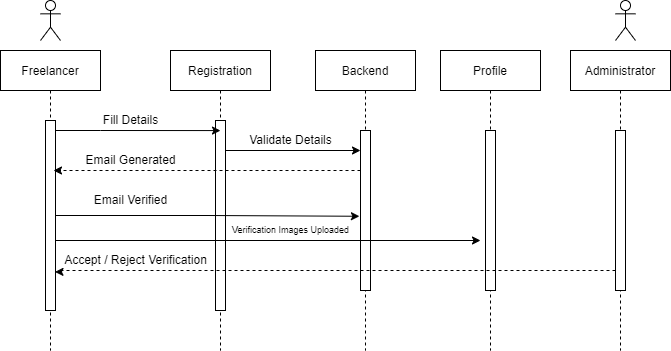

The diagram above was exported from draw.io. Its source (the exported page's mxGraphModel, read from the mxfile embedded in the PNG):
<mxGraphModel dx="868" dy="563" grid="1" gridSize="10" guides="1" tooltips="1" connect="1" arrows="1" fold="1" page="1" pageScale="1" pageWidth="850" pageHeight="1100" math="0" shadow="0">
  <root>
    <mxCell id="0" />
    <mxCell id="1" parent="0" />
    <mxCell id="3nuBFxr9cyL0pnOWT2aG-1" value="Freelancer" style="shape=umlLifeline;perimeter=lifelinePerimeter;container=1;collapsible=0;recursiveResize=0;rounded=0;shadow=0;strokeWidth=1;" parent="1" vertex="1">
      <mxGeometry x="60" y="80" width="100" height="300" as="geometry" />
    </mxCell>
    <mxCell id="3nuBFxr9cyL0pnOWT2aG-2" value="" style="points=[];perimeter=orthogonalPerimeter;rounded=0;shadow=0;strokeWidth=1;" parent="3nuBFxr9cyL0pnOWT2aG-1" vertex="1">
      <mxGeometry x="45" y="70" width="10" height="190" as="geometry" />
    </mxCell>
    <mxCell id="3nuBFxr9cyL0pnOWT2aG-5" value="Registration" style="shape=umlLifeline;perimeter=lifelinePerimeter;container=1;collapsible=0;recursiveResize=0;rounded=0;shadow=0;strokeWidth=1;" parent="1" vertex="1">
      <mxGeometry x="230" y="80" width="100" height="300" as="geometry" />
    </mxCell>
    <mxCell id="3nuBFxr9cyL0pnOWT2aG-6" value="" style="points=[];perimeter=orthogonalPerimeter;rounded=0;shadow=0;strokeWidth=1;" parent="3nuBFxr9cyL0pnOWT2aG-5" vertex="1">
      <mxGeometry x="45" y="70" width="10" height="190" as="geometry" />
    </mxCell>
    <mxCell id="MSPXSn9sPkRxoRxxHj_J-1" value="Administrator" style="shape=umlLifeline;perimeter=lifelinePerimeter;container=1;collapsible=0;recursiveResize=0;rounded=0;shadow=0;strokeWidth=1;" vertex="1" parent="1">
      <mxGeometry x="630" y="80" width="100" height="300" as="geometry" />
    </mxCell>
    <mxCell id="MSPXSn9sPkRxoRxxHj_J-2" value="" style="points=[];perimeter=orthogonalPerimeter;rounded=0;shadow=0;strokeWidth=1;" vertex="1" parent="MSPXSn9sPkRxoRxxHj_J-1">
      <mxGeometry x="45" y="80" width="10" height="160" as="geometry" />
    </mxCell>
    <mxCell id="MSPXSn9sPkRxoRxxHj_J-12" value="" style="shape=umlActor;verticalLabelPosition=bottom;verticalAlign=top;html=1;outlineConnect=0;" vertex="1" parent="1">
      <mxGeometry x="100" y="30" width="20" height="40" as="geometry" />
    </mxCell>
    <mxCell id="MSPXSn9sPkRxoRxxHj_J-14" value="" style="shape=umlActor;verticalLabelPosition=bottom;verticalAlign=top;html=1;outlineConnect=0;" vertex="1" parent="1">
      <mxGeometry x="675" y="30" width="20" height="40" as="geometry" />
    </mxCell>
    <mxCell id="yuZzmXMe9z0FJenor42m-3" value="Profile" style="shape=umlLifeline;perimeter=lifelinePerimeter;container=1;collapsible=0;recursiveResize=0;rounded=0;shadow=0;strokeWidth=1;" vertex="1" parent="1">
      <mxGeometry x="500" y="80" width="100" height="300" as="geometry" />
    </mxCell>
    <mxCell id="yuZzmXMe9z0FJenor42m-4" value="" style="points=[];perimeter=orthogonalPerimeter;rounded=0;shadow=0;strokeWidth=1;" vertex="1" parent="yuZzmXMe9z0FJenor42m-3">
      <mxGeometry x="45" y="80" width="10" height="160" as="geometry" />
    </mxCell>
    <mxCell id="yuZzmXMe9z0FJenor42m-5" value="Backend" style="shape=umlLifeline;perimeter=lifelinePerimeter;container=1;collapsible=0;recursiveResize=0;rounded=0;shadow=0;strokeWidth=1;" vertex="1" parent="1">
      <mxGeometry x="375" y="80" width="100" height="300" as="geometry" />
    </mxCell>
    <mxCell id="yuZzmXMe9z0FJenor42m-6" value="" style="points=[];perimeter=orthogonalPerimeter;rounded=0;shadow=0;strokeWidth=1;" vertex="1" parent="yuZzmXMe9z0FJenor42m-5">
      <mxGeometry x="45" y="80" width="10" height="160" as="geometry" />
    </mxCell>
    <mxCell id="yuZzmXMe9z0FJenor42m-23" value="Verification Images Uploaded" style="text;html=1;align=center;verticalAlign=middle;resizable=0;points=[];autosize=1;strokeColor=none;fillColor=none;fontSize=9;" vertex="1" parent="yuZzmXMe9z0FJenor42m-5">
      <mxGeometry x="-95" y="170" width="140" height="20" as="geometry" />
    </mxCell>
    <mxCell id="yuZzmXMe9z0FJenor42m-7" style="edgeStyle=orthogonalEdgeStyle;rounded=0;orthogonalLoop=1;jettySize=auto;html=1;entryX=0.5;entryY=0.053;entryDx=0;entryDy=0;entryPerimeter=0;" edge="1" parent="1" source="3nuBFxr9cyL0pnOWT2aG-2" target="3nuBFxr9cyL0pnOWT2aG-6">
      <mxGeometry relative="1" as="geometry">
        <mxPoint x="280" y="190" as="targetPoint" />
        <Array as="points">
          <mxPoint x="160" y="160" />
          <mxPoint x="160" y="160" />
        </Array>
      </mxGeometry>
    </mxCell>
    <mxCell id="yuZzmXMe9z0FJenor42m-10" style="edgeStyle=orthogonalEdgeStyle;rounded=0;orthogonalLoop=1;jettySize=auto;html=1;" edge="1" parent="1" source="3nuBFxr9cyL0pnOWT2aG-6">
      <mxGeometry relative="1" as="geometry">
        <mxPoint x="420" y="180" as="targetPoint" />
        <Array as="points">
          <mxPoint x="420" y="180" />
        </Array>
      </mxGeometry>
    </mxCell>
    <mxCell id="yuZzmXMe9z0FJenor42m-12" value="Fill Details" style="text;html=1;align=center;verticalAlign=middle;resizable=0;points=[];autosize=1;strokeColor=none;fillColor=none;" vertex="1" parent="1">
      <mxGeometry x="150" y="135" width="80" height="30" as="geometry" />
    </mxCell>
    <mxCell id="yuZzmXMe9z0FJenor42m-13" value="Validate Details" style="text;html=1;align=center;verticalAlign=middle;resizable=0;points=[];autosize=1;strokeColor=none;fillColor=none;" vertex="1" parent="1">
      <mxGeometry x="295" y="155" width="110" height="30" as="geometry" />
    </mxCell>
    <mxCell id="yuZzmXMe9z0FJenor42m-14" style="edgeStyle=orthogonalEdgeStyle;rounded=0;orthogonalLoop=1;jettySize=auto;html=1;dashed=1;" edge="1" parent="1" source="yuZzmXMe9z0FJenor42m-6">
      <mxGeometry relative="1" as="geometry">
        <mxPoint x="113" y="200" as="targetPoint" />
        <Array as="points">
          <mxPoint x="113" y="200" />
        </Array>
      </mxGeometry>
    </mxCell>
    <mxCell id="yuZzmXMe9z0FJenor42m-15" value="Email Generated" style="text;html=1;align=center;verticalAlign=middle;resizable=0;points=[];autosize=1;strokeColor=none;fillColor=none;" vertex="1" parent="1">
      <mxGeometry x="135" y="175" width="110" height="30" as="geometry" />
    </mxCell>
    <mxCell id="yuZzmXMe9z0FJenor42m-20" style="edgeStyle=orthogonalEdgeStyle;rounded=0;orthogonalLoop=1;jettySize=auto;html=1;entryX=-0.107;entryY=0.536;entryDx=0;entryDy=0;entryPerimeter=0;" edge="1" parent="1" source="3nuBFxr9cyL0pnOWT2aG-2" target="yuZzmXMe9z0FJenor42m-6">
      <mxGeometry relative="1" as="geometry" />
    </mxCell>
    <mxCell id="yuZzmXMe9z0FJenor42m-21" value="Email Verified" style="text;html=1;align=center;verticalAlign=middle;resizable=0;points=[];autosize=1;strokeColor=none;fillColor=none;" vertex="1" parent="1">
      <mxGeometry x="140" y="215" width="100" height="30" as="geometry" />
    </mxCell>
    <mxCell id="yuZzmXMe9z0FJenor42m-22" style="edgeStyle=orthogonalEdgeStyle;rounded=0;orthogonalLoop=1;jettySize=auto;html=1;" edge="1" parent="1" source="3nuBFxr9cyL0pnOWT2aG-2">
      <mxGeometry relative="1" as="geometry">
        <mxPoint x="540" y="270" as="targetPoint" />
        <Array as="points">
          <mxPoint x="540" y="270" />
          <mxPoint x="540" y="270" />
        </Array>
      </mxGeometry>
    </mxCell>
    <mxCell id="yuZzmXMe9z0FJenor42m-24" style="edgeStyle=orthogonalEdgeStyle;rounded=0;orthogonalLoop=1;jettySize=auto;html=1;fontSize=9;entryX=0.948;entryY=0.797;entryDx=0;entryDy=0;entryPerimeter=0;dashed=1;" edge="1" parent="1" source="MSPXSn9sPkRxoRxxHj_J-2" target="3nuBFxr9cyL0pnOWT2aG-2">
      <mxGeometry relative="1" as="geometry">
        <mxPoint x="120" y="240" as="targetPoint" />
        <Array as="points">
          <mxPoint x="120" y="300" />
          <mxPoint x="120" y="301" />
        </Array>
      </mxGeometry>
    </mxCell>
    <mxCell id="yuZzmXMe9z0FJenor42m-25" value="Accept / Reject Verification" style="text;html=1;align=center;verticalAlign=middle;resizable=0;points=[];autosize=1;strokeColor=none;fillColor=none;fontSize=12;" vertex="1" parent="1">
      <mxGeometry x="110" y="275" width="170" height="30" as="geometry" />
    </mxCell>
  </root>
</mxGraphModel>